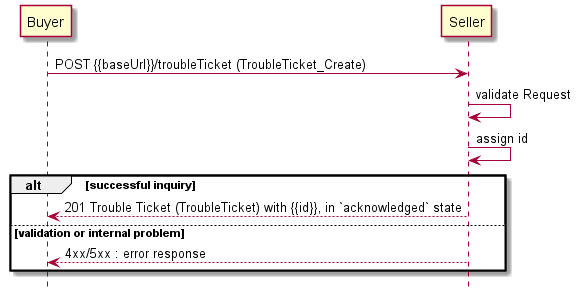

The diagram above was rendered by PlantUML. Its source (embedded in the PNG):
@startuml

hide footbox

participant Buyer
participant Seller

Buyer -> Seller : POST {{baseUrl}}/troubleTicket (TroubleTicket_Create)

Seller -> Seller : validate Request
Seller -> Seller : assign id
alt successful inquiry
    Buyer <-- Seller : 201 Trouble Ticket (TroubleTicket) with {{id}}, in `acknowledged` state
else validation or internal problem
    Buyer <-- Seller: 4xx/5xx : error response
end
@enduml